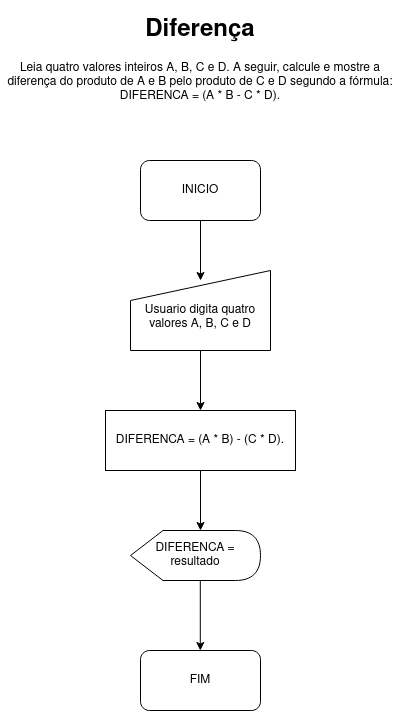

The diagram above was exported from draw.io. Its source (the exported page's mxGraphModel, read from the mxfile embedded in the PNG):
<mxGraphModel dx="1021" dy="536" grid="1" gridSize="10" guides="1" tooltips="1" connect="1" arrows="1" fold="1" page="1" pageScale="1" pageWidth="850" pageHeight="1100" math="0" shadow="0">
  <root>
    <mxCell id="0" />
    <mxCell id="1" parent="0" />
    <mxCell id="RUoo3tomncyF7VtrcZ5l-1" value="&lt;h1 align=&quot;center&quot;&gt;Diferença&lt;br&gt;&lt;/h1&gt;&lt;p align=&quot;center&quot;&gt;Leia quatro valores inteiros A, B, C e D. A seguir, calcule e mostre a &lt;br/&gt;diferença do produto de A e B pelo produto de C e D segundo a fórmula: &lt;br/&gt;DIFERENCA = (A * B - C * D).&lt;/p&gt;" style="text;html=1;strokeColor=none;fillColor=none;spacing=5;spacingTop=-20;whiteSpace=wrap;overflow=hidden;rounded=0;align=center;" vertex="1" parent="1">
      <mxGeometry x="250" y="60" width="400" height="120" as="geometry" />
    </mxCell>
    <mxCell id="RUoo3tomncyF7VtrcZ5l-3" style="edgeStyle=orthogonalEdgeStyle;rounded=0;orthogonalLoop=1;jettySize=auto;html=1;" edge="1" parent="1" source="RUoo3tomncyF7VtrcZ5l-2">
      <mxGeometry relative="1" as="geometry">
        <mxPoint x="450" y="330" as="targetPoint" />
      </mxGeometry>
    </mxCell>
    <mxCell id="RUoo3tomncyF7VtrcZ5l-2" value="INICIO" style="rounded=1;whiteSpace=wrap;html=1;" vertex="1" parent="1">
      <mxGeometry x="390" y="210" width="120" height="60" as="geometry" />
    </mxCell>
    <mxCell id="RUoo3tomncyF7VtrcZ5l-5" style="edgeStyle=orthogonalEdgeStyle;rounded=0;orthogonalLoop=1;jettySize=auto;html=1;" edge="1" parent="1" source="RUoo3tomncyF7VtrcZ5l-4">
      <mxGeometry relative="1" as="geometry">
        <mxPoint x="450" y="460" as="targetPoint" />
      </mxGeometry>
    </mxCell>
    <mxCell id="RUoo3tomncyF7VtrcZ5l-4" value="&lt;div&gt;&lt;br&gt;&lt;/div&gt;&lt;div&gt;Usuario digita quatro valores A, B, C e D&lt;/div&gt;" style="shape=manualInput;whiteSpace=wrap;html=1;" vertex="1" parent="1">
      <mxGeometry x="380" y="320" width="140" height="80" as="geometry" />
    </mxCell>
    <mxCell id="RUoo3tomncyF7VtrcZ5l-7" style="edgeStyle=orthogonalEdgeStyle;rounded=0;orthogonalLoop=1;jettySize=auto;html=1;" edge="1" parent="1" source="RUoo3tomncyF7VtrcZ5l-6">
      <mxGeometry relative="1" as="geometry">
        <mxPoint x="450" y="580" as="targetPoint" />
      </mxGeometry>
    </mxCell>
    <mxCell id="RUoo3tomncyF7VtrcZ5l-6" value="DIFERENCA = (A * B) - (C * D)." style="rounded=0;whiteSpace=wrap;html=1;" vertex="1" parent="1">
      <mxGeometry x="355" y="460" width="190" height="60" as="geometry" />
    </mxCell>
    <mxCell id="RUoo3tomncyF7VtrcZ5l-8" value="FIM" style="rounded=1;whiteSpace=wrap;html=1;" vertex="1" parent="1">
      <mxGeometry x="390" y="700" width="120" height="60" as="geometry" />
    </mxCell>
    <mxCell id="RUoo3tomncyF7VtrcZ5l-10" value="DIFERENCA = resultado" style="shape=display;whiteSpace=wrap;html=1;" vertex="1" parent="1">
      <mxGeometry x="380" y="580" width="130" height="50" as="geometry" />
    </mxCell>
    <mxCell id="RUoo3tomncyF7VtrcZ5l-13" value="" style="endArrow=classic;html=1;rounded=0;" edge="1" parent="1">
      <mxGeometry width="50" height="50" relative="1" as="geometry">
        <mxPoint x="449.8" y="630" as="sourcePoint" />
        <mxPoint x="449.8" y="700" as="targetPoint" />
      </mxGeometry>
    </mxCell>
  </root>
</mxGraphModel>